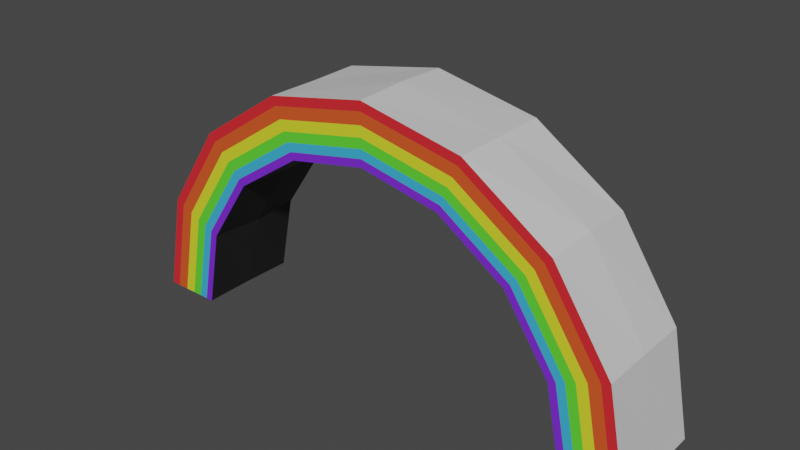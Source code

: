 # Source: Rainbow.blend  (saved by Blender 2.80.75; exported with 4.5.12 LTS)
import bpy
from mathutils import Matrix  # noqa: F401  (used for matrix-valued properties, if any)

bpy.ops.wm.read_factory_settings(use_empty=True)
scene = bpy.context.scene
scene.name = 'Scene'

# ---- collections
col_collection = bpy.data.collections.new('Collection'); scene.collection.children.link(col_collection)

# ---- materials (node trees are filled in below, after node groups)
mat_material_001 = bpy.data.materials.new('Material.001')
mat_material_001.use_transparent_shadow = False
mat_material_002 = bpy.data.materials.new('Material.002')
mat_material_002.use_transparent_shadow = False
mat_material_003 = bpy.data.materials.new('Material.003')
mat_material_003.use_transparent_shadow = False
mat_material_004 = bpy.data.materials.new('Material.004')
mat_material_004.use_transparent_shadow = False
mat_material_005 = bpy.data.materials.new('Material.005')
mat_material_005.use_transparent_shadow = False
mat_material_006 = bpy.data.materials.new('Material.006')
mat_material_006.use_transparent_shadow = False
mat_material_007 = bpy.data.materials.new('Material.007')
mat_material_007.use_transparent_shadow = False
mat_material_008 = bpy.data.materials.new('Material.008')
mat_material_008.use_transparent_shadow = False

# ---- material node trees
mat_material_001.use_nodes = True; mat_material_001.node_tree.nodes.clear()
_N = mat_material_001.node_tree.nodes; _L = mat_material_001.node_tree.links
n0 = _N.new('ShaderNodeOutputMaterial'); n0.name = 'Material Output'; n0.location = (300, 300)
n1 = _N.new('ShaderNodeBsdfPrincipled'); n1.name = 'Principled BSDF'; n1.location = (10, 300)
n1.distribution = 'GGX'
n1.subsurface_method = 'BURLEY'
n1.inputs[0].default_value = (0.9099, 0.9099, 0.9099, 1.0)
n1.inputs[1].default_value = 0.3772
n1.inputs[2].default_value = 0.6491
n1.inputs[3].default_value = 1.45
n1.inputs[27].default_value = (0.0, 0.0, 0.0, 1.0)
n1.inputs[28].default_value = 1.0
_L.new(n1.outputs[0], n0.inputs[0])
n0.is_active_output = True
mat_material_002.use_nodes = True; mat_material_002.node_tree.nodes.clear()
_N = mat_material_002.node_tree.nodes; _L = mat_material_002.node_tree.links
n0 = _N.new('ShaderNodeOutputMaterial'); n0.name = 'Material Output'; n0.location = (300, 300)
n1 = _N.new('ShaderNodeBsdfPrincipled'); n1.name = 'Principled BSDF'; n1.location = (10, 300)
n1.distribution = 'GGX'
n1.subsurface_method = 'BURLEY'
n1.inputs[0].default_value = (0.8, 0.02398, 0.03253, 1.0)
n1.inputs[3].default_value = 1.45
n1.inputs[27].default_value = (0.0, 0.0, 0.0, 1.0)
n1.inputs[28].default_value = 1.0
_L.new(n1.outputs[0], n0.inputs[0])
n0.is_active_output = True
mat_material_003.use_nodes = True; mat_material_003.node_tree.nodes.clear()
_N = mat_material_003.node_tree.nodes; _L = mat_material_003.node_tree.links
n0 = _N.new('ShaderNodeOutputMaterial'); n0.name = 'Material Output'; n0.location = (300, 300)
n1 = _N.new('ShaderNodeBsdfPrincipled'); n1.name = 'Principled BSDF'; n1.location = (10, 300)
n1.distribution = 'GGX'
n1.subsurface_method = 'BURLEY'
n1.inputs[0].default_value = (0.8, 0.0979, 0.02009, 1.0)
n1.inputs[3].default_value = 1.45
n1.inputs[27].default_value = (0.0, 0.0, 0.0, 1.0)
n1.inputs[28].default_value = 1.0
_L.new(n1.outputs[0], n0.inputs[0])
n0.is_active_output = True
mat_material_004.use_nodes = True; mat_material_004.node_tree.nodes.clear()
_N = mat_material_004.node_tree.nodes; _L = mat_material_004.node_tree.links
n0 = _N.new('ShaderNodeOutputMaterial'); n0.name = 'Material Output'; n0.location = (300, 300)
n1 = _N.new('ShaderNodeBsdfPrincipled'); n1.name = 'Principled BSDF'; n1.location = (10, 300)
n1.distribution = 'GGX'
n1.subsurface_method = 'BURLEY'
n1.inputs[0].default_value = (0.7816, 0.8, 0.03123, 1.0)
n1.inputs[3].default_value = 1.45
n1.inputs[27].default_value = (0.0, 0.0, 0.0, 1.0)
n1.inputs[28].default_value = 1.0
_L.new(n1.outputs[0], n0.inputs[0])
n0.is_active_output = True
mat_material_005.use_nodes = True; mat_material_005.node_tree.nodes.clear()
_N = mat_material_005.node_tree.nodes; _L = mat_material_005.node_tree.links
n0 = _N.new('ShaderNodeOutputMaterial'); n0.name = 'Material Output'; n0.location = (300, 300)
n1 = _N.new('ShaderNodeBsdfPrincipled'); n1.name = 'Principled BSDF'; n1.location = (10, 300)
n1.distribution = 'GGX'
n1.subsurface_method = 'BURLEY'
n1.inputs[0].default_value = (0.1177, 0.8, 0.03825, 1.0)
n1.inputs[3].default_value = 1.45
n1.inputs[27].default_value = (0.0, 0.0, 0.0, 1.0)
n1.inputs[28].default_value = 1.0
_L.new(n1.outputs[0], n0.inputs[0])
n0.is_active_output = True
mat_material_006.use_nodes = True; mat_material_006.node_tree.nodes.clear()
_N = mat_material_006.node_tree.nodes; _L = mat_material_006.node_tree.links
n0 = _N.new('ShaderNodeOutputMaterial'); n0.name = 'Material Output'; n0.location = (300, 300)
n1 = _N.new('ShaderNodeBsdfPrincipled'); n1.name = 'Principled BSDF'; n1.location = (10, 300)
n1.distribution = 'GGX'
n1.subsurface_method = 'BURLEY'
n1.inputs[0].default_value = (0.05213, 0.4653, 0.8, 1.0)
n1.inputs[3].default_value = 1.45
n1.inputs[27].default_value = (0.0, 0.0, 0.0, 1.0)
n1.inputs[28].default_value = 1.0
_L.new(n1.outputs[0], n0.inputs[0])
n0.is_active_output = True
mat_material_007.use_nodes = True; mat_material_007.node_tree.nodes.clear()
_N = mat_material_007.node_tree.nodes; _L = mat_material_007.node_tree.links
n0 = _N.new('ShaderNodeOutputMaterial'); n0.name = 'Material Output'; n0.location = (300, 300)
n1 = _N.new('ShaderNodeBsdfPrincipled'); n1.name = 'Principled BSDF'; n1.location = (10, 300)
n1.distribution = 'GGX'
n1.subsurface_method = 'BURLEY'
n1.inputs[0].default_value = (0.1968, 0.02623, 0.8, 1.0)
n1.inputs[3].default_value = 1.45
n1.inputs[27].default_value = (0.0, 0.0, 0.0, 1.0)
n1.inputs[28].default_value = 1.0
_L.new(n1.outputs[0], n0.inputs[0])
n0.is_active_output = True
mat_material_008.use_nodes = True; mat_material_008.node_tree.nodes.clear()
_N = mat_material_008.node_tree.nodes; _L = mat_material_008.node_tree.links
n0 = _N.new('ShaderNodeOutputMaterial'); n0.name = 'Material Output'; n0.location = (300, 300)
n1 = _N.new('ShaderNodeBsdfPrincipled'); n1.name = 'Principled BSDF'; n1.location = (10, 300)
n1.distribution = 'GGX'
n1.subsurface_method = 'BURLEY'
n1.inputs[0].default_value = (0.02727, 0.02727, 0.02727, 1.0)
n1.inputs[1].default_value = 0.4825
n1.inputs[2].default_value = 0.5526
n1.inputs[3].default_value = 1.45
n1.inputs[27].default_value = (0.0, 0.0, 0.0, 1.0)
n1.inputs[28].default_value = 1.0
_L.new(n1.outputs[0], n0.inputs[0])
n0.is_active_output = True

# ---- world
world_world = bpy.data.worlds.new('World'); scene.world = world_world
world_world.use_nodes = True; world_world.node_tree.nodes.clear()
_N = world_world.node_tree.nodes; _L = world_world.node_tree.links
n0 = _N.new('ShaderNodeOutputWorld'); n0.name = 'World Output'; n0.location = (300, 300)
n1 = _N.new('ShaderNodeBackground'); n1.name = 'Background'; n1.location = (10, 300)
n1.inputs[0].default_value = (0.05088, 0.05088, 0.05088, 1.0)
_L.new(n1.outputs[0], n0.inputs[0])
n0.is_active_output = True
world_world.color = (0.05088, 0.05088, 0.05088)
world_world.use_sun_shadow = False
world_world.sun_shadow_jitter_overblur = 0.0

# ---- meshes
me_torus_003 = bpy.data.meshes.new('Torus.003')
me_torus_003.from_pydata([(1.124, -0.0007065, 0.0005692), (1.125, 0.0, 0.2165), (0.875, 0.0, 0.2165), (0.875, -0.002588, -7.123e-09), (0.875, 0.0, -0.2165), (1.125, 0.0, -0.2165), (1.04, 0.4334, 0.003409), (1.039, 0.4305, 0.2165), (0.8084, 0.3348, 0.2165), (0.8095, 0.3299, -4.155e-09), (0.8084, 0.3348, -0.2165), (1.039, 0.4305, -0.2165), (0.802, 0.8069, 0.00253), (0.7955, 0.7955, 0.2165), (0.6187, 0.6187, 0.2165), (0.6208, 0.6101, -1.564e-09), (0.6187, 0.6187, -0.2165), (0.7955, 0.7955, -0.2165), (0.4322, 1.041, 0.004135), (0.4305, 1.039, 0.2165), (0.3348, 0.8084, 0.2165), (0.3353, 0.7983, 1.263e-10), (0.3348, 0.8084, -0.2165), (0.4305, 1.039, -0.2165), (5.952e-08, 1.132, -1.344e-15), (8.494e-08, 1.125, 0.2165), (6.606e-08, 0.875, 0.2165), (7.362e-08, 0.8702, 4.657e-10), (6.606e-08, 0.875, -0.2165), (8.494e-08, 1.125, -0.2165), (-0.4291, 1.037, -0.004134), (-0.4305, 1.039, 0.2165), (-0.3348, 0.8084, 0.2165), (-0.3288, 0.8058, -2.016e-10), (-0.3348, 0.8084, -0.2165), (-0.4305, 1.039, -0.2165), (-0.7978, 0.7921, 0.008418), (-0.7955, 0.7955, 0.2165), (-0.6187, 0.6187, 0.2165), (-0.6055, 0.6165, -1.842e-09), (-0.6187, 0.6187, -0.2165), (-0.7955, 0.7955, -0.2165), (-1.048, 0.4301, 0.006845), (-1.039, 0.4305, 0.2165), (-0.8084, 0.3348, 0.2165), (-0.7878, 0.3345, -3.982e-10), (-0.8084, 0.3348, -0.2165), (-1.039, 0.4305, -0.2165), (-1.134, 0.02581, -0.003949), (-1.125, 9.835e-08, 0.2165), (-0.875, 7.649e-08, 0.2165), (-0.873, 0.004517, -7.434e-09), (-0.875, 7.649e-08, -0.2165), (-1.125, 9.835e-08, -0.2165), (1.085, 0.0, 0.2165), (1.003, 0.4153, 0.2165), (0.7673, 0.7673, 0.2165), (0.4153, 1.003, 0.2165), (8.193e-08, 1.085, 0.2165), (-0.4153, 1.003, 0.2165), (-0.7673, 0.7673, 0.2165), (-1.003, 0.4153, 0.2165), (-1.085, 9.487e-08, 0.2165), (1.034, 0.0, 0.2165), (0.9553, 0.3957, 0.2165), (0.7312, 0.7312, 0.2165), (0.3957, 0.9553, 0.2165), (7.807e-08, 1.034, 0.2165), (-0.3957, 0.9553, 0.2165), (-0.7312, 0.7312, 0.2165), (-0.9553, 0.3957, 0.2165), (-1.034, 9.04e-08, 0.2165), (0.9881, 0.0, 0.2165), (0.9129, 0.3781, 0.2165), (0.6987, 0.6987, 0.2165), (0.3781, 0.9129, 0.2165), (7.46e-08, 0.9881, 0.2165), (-0.3781, 0.9129, 0.2165), (-0.6987, 0.6987, 0.2165), (-0.9129, 0.3781, 0.2165), (-0.9881, 8.638e-08, 0.2165), (0.9452, 0.0, 0.2165), (0.8732, 0.3617, 0.2165), (0.6684, 0.6684, 0.2165), (0.3617, 0.8732, 0.2165), (7.136e-08, 0.9452, 0.2165), (-0.3617, 0.8732, 0.2165), (-0.6684, 0.6684, 0.2165), (-0.8732, 0.3617, 0.2165), (-0.9452, 8.263e-08, 0.2165), (0.9079, 0.0, 0.2165), (0.8388, 0.3474, 0.2165), (0.642, 0.642, 0.2165), (0.3474, 0.8388, 0.2165), (6.855e-08, 0.9079, 0.2165), (-0.3474, 0.8388, 0.2165), (-0.642, 0.642, 0.2165), (-0.8388, 0.3474, 0.2165), (-0.9079, 7.937e-08, 0.2165)], [], [(0, 6, 7, 1), (90, 91, 8, 2), (2, 8, 9, 3), (3, 9, 10, 4), (4, 10, 11, 5), (5, 11, 6, 0), (6, 12, 13, 7), (91, 92, 14, 8), (8, 14, 15, 9), (9, 15, 16, 10), (10, 16, 17, 11), (11, 17, 12, 6), (12, 18, 19, 13), (92, 93, 20, 14), (14, 20, 21, 15), (15, 21, 22, 16), (16, 22, 23, 17), (17, 23, 18, 12), (18, 24, 25, 19), (93, 94, 26, 20), (20, 26, 27, 21), (21, 27, 28, 22), (22, 28, 29, 23), (23, 29, 24, 18), (24, 30, 31, 25), (94, 95, 32, 26), (26, 32, 33, 27), (27, 33, 34, 28), (28, 34, 35, 29), (29, 35, 30, 24), (30, 36, 37, 31), (95, 96, 38, 32), (32, 38, 39, 33), (33, 39, 40, 34), (34, 40, 41, 35), (35, 41, 36, 30), (36, 42, 43, 37), (96, 97, 44, 38), (38, 44, 45, 39), (39, 45, 46, 40), (40, 46, 47, 41), (41, 47, 42, 36), (42, 48, 49, 43), (97, 98, 50, 44), (44, 50, 51, 45), (45, 51, 52, 46), (46, 52, 53, 47), (47, 53, 48, 42), (48, 53, 52, 51, 50, 98, 89, 80, 71, 62, 49), (0, 1, 54, 63, 72, 81, 90, 2, 3, 4, 5), (43, 49, 62, 61), (37, 43, 61, 60), (31, 37, 60, 59), (25, 31, 59, 58), (19, 25, 58, 57), (13, 19, 57, 56), (7, 13, 56, 55), (1, 7, 55, 54), (61, 62, 71, 70), (60, 61, 70, 69), (59, 60, 69, 68), (58, 59, 68, 67), (57, 58, 67, 66), (56, 57, 66, 65), (55, 56, 65, 64), (54, 55, 64, 63), (70, 71, 80, 79), (69, 70, 79, 78), (68, 69, 78, 77), (67, 68, 77, 76), (66, 67, 76, 75), (65, 66, 75, 74), (64, 65, 74, 73), (63, 64, 73, 72), (79, 80, 89, 88), (78, 79, 88, 87), (77, 78, 87, 86), (76, 77, 86, 85), (75, 76, 85, 84), (74, 75, 84, 83), (73, 74, 83, 82), (72, 73, 82, 81), (88, 89, 98, 97), (87, 88, 97, 96), (86, 87, 96, 95), (85, 86, 95, 94), (84, 85, 94, 93), (83, 84, 93, 92), (82, 83, 92, 91), (81, 82, 91, 90)])
me_torus_003.polygons.foreach_set('material_index', [0, 6, 7, 7, 0, 0, 0, 6, 7, 7, 0, 0, 0, 6, 7, 7, 0, 0, 0, 6, 7, 7, 0, 0, 0, 6, 7, 7, 0, 0, 0, 6, 7, 7, 0, 0, 0, 6, 7, 7, 0, 0, 0, 6, 7, 7, 0, 0, 0, 0, 1, 1, 1, 1, 1, 1, 1, 1, 2, 2, 2, 2, 2, 2, 2, 2, 3, 3, 3, 3, 3, 3, 3, 3, 4, 4, 4, 4, 4, 4, 4, 4, 5, 5, 5, 5, 5, 5, 5, 5])
_uv = me_torus_003.uv_layers.new(name='UVMap')
_uv.uv.foreach_set('vector', [0.5, 0.4379, 0.545, 0.4648, 0.5625, 0.6667, 0.5, 0.6667, 0.5, 0.8114, 0.5625, 0.8114, 0.5625, 0.8333, 0.5, 0.8333, 0.5, 0.8333, 0.5625, 0.8333, 0.5625, 1.0, 0.5, 1.0, 0.5, -1.11e-16, 0.5625, -1.11e-16, 0.5625, 0.1667, 0.5, 0.1667, 0.5, 0.1667, 0.5625, 0.1667, 0.5625, 0.3333, 0.5, 0.3333, 0.5, 0.3333, 0.5625, 0.3333, 0.545, 0.4648, 0.5, 0.4379, 0.545, 0.4648, 0.6142, 0.4796, 0.625, 0.6667, 0.5625, 0.6667, 0.5625, 0.8114, 0.625, 0.8114, 0.625, 0.8333, 0.5625, 0.8333, 0.5625, 0.8333, 0.625, 0.8333, 0.625, 1.0, 0.5625, 1.0, 0.5625, -1.11e-16, 0.625, -1.11e-16, 0.625, 0.1667, 0.5625, 0.1667, 0.5625, 0.1667, 0.625, 0.1667, 0.625, 0.3333, 0.5625, 0.3333, 0.5625, 0.3333, 0.625, 0.3333, 0.6142, 0.4796, 0.545, 0.4648, 0.6142, 0.4796, 0.68, 0.4979, 0.6875, 0.6667, 0.625, 0.6667, 0.625, 0.8114, 0.6875, 0.8114, 0.6875, 0.8333, 0.625, 0.8333, 0.625, 0.8333, 0.6875, 0.8333, 0.6875, 1.0, 0.625, 1.0, 0.625, -1.11e-16, 0.6875, -1.11e-16, 0.6875, 0.1667, 0.625, 0.1667, 0.625, 0.1667, 0.6875, 0.1667, 0.6875, 0.3333, 0.625, 0.3333, 0.625, 0.3333, 0.6875, 0.3333, 0.68, 0.4979, 0.6142, 0.4796, 0.68, 0.4979, 0.75, 0.5, 0.75, 0.6667, 0.6875, 0.6667, 0.6875, 0.8114, 0.75, 0.8114, 0.75, 0.8333, 0.6875, 0.8333, 0.6875, 0.8333, 0.75, 0.8333, 0.75, 1.0, 0.6875, 1.0, 0.6875, -1.11e-16, 0.75, -1.11e-16, 0.75, 0.1667, 0.6875, 0.1667, 0.6875, 0.1667, 0.75, 0.1667, 0.75, 0.3333, 0.6875, 0.3333, 0.6875, 0.3333, 0.75, 0.3333, 0.75, 0.5, 0.68, 0.4979, 0.75, 0.5, 0.8198, 0.5, 0.8125, 0.6667, 0.75, 0.6667, 0.75, 0.8114, 0.8125, 0.8114, 0.8125, 0.8333, 0.75, 0.8333, 0.75, 0.8333, 0.8125, 0.8333, 0.8125, 1.0, 0.75, 1.0, 0.75, -1.11e-16, 0.8125, -1.11e-16, 0.8125, 0.1667, 0.75, 0.1667, 0.75, 0.1667, 0.8125, 0.1667, 0.8125, 0.3333, 0.75, 0.3333, 0.75, 0.3333, 0.8125, 0.3333, 0.8198, 0.5, 0.75, 0.5, 0.8198, 0.5, 0.8884, 0.5, 0.875, 0.6667, 0.8125, 0.6667, 0.8125, 0.8114, 0.875, 0.8114, 0.875, 0.8333, 0.8125, 0.8333, 0.8125, 0.8333, 0.875, 0.8333, 0.875, 1.0, 0.8125, 1.0, 0.8125, -1.11e-16, 0.875, -1.11e-16, 0.875, 0.1667, 0.8125, 0.1667, 0.8125, 0.1667, 0.875, 0.1667, 0.875, 0.3333, 0.8125, 0.3333, 0.8125, 0.3333, 0.875, 0.3333, 0.8884, 0.5, 0.8198, 0.5, 0.8884, 0.5, 0.9546, 0.4678, 0.9375, 0.6667, 0.875, 0.6667, 0.875, 0.8114, 0.9375, 0.8114, 0.9375, 0.8333, 0.875, 0.8333, 0.875, 0.8333, 0.9375, 0.8333, 0.9208, 1.0, 0.875, 1.0, 0.875, -1.11e-16, 0.9208, -1.11e-16, 0.9375, 0.1667, 0.875, 0.1667, 0.875, 0.1667, 0.9375, 0.1667, 0.9375, 0.3333, 0.875, 0.3333, 0.875, 0.3333, 0.9375, 0.3333, 0.9546, 0.4678, 0.8884, 0.5, 0.9546, 0.4678, 1.0, 0.5327, 1.0, 0.6667, 0.9375, 0.6667, 0.9375, 0.8114, 1.0, 0.8114, 1.0, 0.8333, 0.9375, 0.8333, 0.9375, 0.8333, 1.0, 0.8333, 1.0, 1.0, 0.9208, 1.0, 0.9208, -1.11e-16, 1.0, -1.11e-16, 1.0, 0.1667, 0.9375, 0.1667, 0.9375, 0.1667, 1.0, 0.1667, 1.0, 0.3333, 0.9375, 0.3333, 0.9375, 0.3333, 1.0, 0.3333, 1.0, 0.5327, 0.9546, 0.4678, 1.0, 0.5327, 1.0, 0.3333, 1.0, 0.1667, 1.0, -1.11e-16, 1.0, 0.8333, 1.0, 0.8114, 1.0, 0.7865, 1.0, 0.7579, 1.0, 0.7273, 1.0, 0.6932, 1.0, 0.6667, 0.5, 0.4379, 0.5, 0.6667, 0.5, 0.6932, 0.5, 0.7273, 0.5, 0.7579, 0.5, 0.7865, 0.5, 0.8114, 0.5, 0.8333, 0.5, -1.11e-16, 0.5, 0.1667, 0.5, 0.3333, 0.9375, 0.6667, 1.0, 0.6667, 1.0, 0.6932, 0.9375, 0.6932, 0.875, 0.6667, 0.9375, 0.6667, 0.9375, 0.6932, 0.875, 0.6932, 0.8125, 0.6667, 0.875, 0.6667, 0.875, 0.6932, 0.8125, 0.6932, 0.75, 0.6667, 0.8125, 0.6667, 0.8125, 0.6932, 0.75, 0.6932, 0.6875, 0.6667, 0.75, 0.6667, 0.75, 0.6932, 0.6875, 0.6932, 0.625, 0.6667, 0.6875, 0.6667, 0.6875, 0.6932, 0.625, 0.6932, 0.5625, 0.6667, 0.625, 0.6667, 0.625, 0.6932, 0.5625, 0.6932, 0.5, 0.6667, 0.5625, 0.6667, 0.5625, 0.6932, 0.5, 0.6932, 0.9375, 0.6932, 1.0, 0.6932, 1.0, 0.7273, 0.9375, 0.7273, 0.875, 0.6932, 0.9375, 0.6932, 0.9375, 0.7273, 0.875, 0.7273, 0.8125, 0.6932, 0.875, 0.6932, 0.875, 0.7273, 0.8125, 0.7273, 0.75, 0.6932, 0.8125, 0.6932, 0.8125, 0.7273, 0.75, 0.7273, 0.6875, 0.6932, 0.75, 0.6932, 0.75, 0.7273, 0.6875, 0.7273, 0.625, 0.6932, 0.6875, 0.6932, 0.6875, 0.7273, 0.625, 0.7273, 0.5625, 0.6932, 0.625, 0.6932, 0.625, 0.7273, 0.5625, 0.7273, 0.5, 0.6932, 0.5625, 0.6932, 0.5625, 0.7273, 0.5, 0.7273, 0.9375, 0.7273, 1.0, 0.7273, 1.0, 0.7579, 0.9375, 0.7579, 0.875, 0.7273, 0.9375, 0.7273, 0.9375, 0.7579, 0.875, 0.7579, 0.8125, 0.7273, 0.875, 0.7273, 0.875, 0.7579, 0.8125, 0.7579, 0.75, 0.7273, 0.8125, 0.7273, 0.8125, 0.7579, 0.75, 0.7579, 0.6875, 0.7273, 0.75, 0.7273, 0.75, 0.7579, 0.6875, 0.7579, 0.625, 0.7273, 0.6875, 0.7273, 0.6875, 0.7579, 0.625, 0.7579, 0.5625, 0.7273, 0.625, 0.7273, 0.625, 0.7579, 0.5625, 0.7579, 0.5, 0.7273, 0.5625, 0.7273, 0.5625, 0.7579, 0.5, 0.7579, 0.9375, 0.7579, 1.0, 0.7579, 1.0, 0.7865, 0.9375, 0.7865, 0.875, 0.7579, 0.9375, 0.7579, 0.9375, 0.7865, 0.875, 0.7865, 0.8125, 0.7579, 0.875, 0.7579, 0.875, 0.7865, 0.8125, 0.7865, 0.75, 0.7579, 0.8125, 0.7579, 0.8125, 0.7865, 0.75, 0.7865, 0.6875, 0.7579, 0.75, 0.7579, 0.75, 0.7865, 0.6875, 0.7865, 0.625, 0.7579, 0.6875, 0.7579, 0.6875, 0.7865, 0.625, 0.7865, 0.5625, 0.7579, 0.625, 0.7579, 0.625, 0.7865, 0.5625, 0.7865, 0.5, 0.7579, 0.5625, 0.7579, 0.5625, 0.7865, 0.5, 0.7865, 0.9375, 0.7865, 1.0, 0.7865, 1.0, 0.8114, 0.9375, 0.8114, 0.875, 0.7865, 0.9375, 0.7865, 0.9375, 0.8114, 0.875, 0.8114, 0.8125, 0.7865, 0.875, 0.7865, 0.875, 0.8114, 0.8125, 0.8114, 0.75, 0.7865, 0.8125, 0.7865, 0.8125, 0.8114, 0.75, 0.8114, 0.6875, 0.7865, 0.75, 0.7865, 0.75, 0.8114, 0.6875, 0.8114, 0.625, 0.7865, 0.6875, 0.7865, 0.6875, 0.8114, 0.625, 0.8114, 0.5625, 0.7865, 0.625, 0.7865, 0.625, 0.8114, 0.5625, 0.8114, 0.5, 0.7865, 0.5625, 0.7865, 0.5625, 0.8114, 0.5, 0.8114])
me_torus_003.materials.append(mat_material_001)
me_torus_003.materials.append(mat_material_002)
me_torus_003.materials.append(mat_material_003)
me_torus_003.materials.append(mat_material_004)
me_torus_003.materials.append(mat_material_005)
me_torus_003.materials.append(mat_material_006)
me_torus_003.materials.append(mat_material_007)
me_torus_003.materials.append(mat_material_008)
me_torus_003.use_remesh_preserve_volume = False
me_torus_003.use_remesh_preserve_attributes = False
me_torus_003.use_mirror_vertex_groups = False
me_torus_003.update()

# ---- objects
ob_torus_003 = bpy.data.objects.new('Torus.003', me_torus_003)

# ---- transforms, parenting, visibility, modifiers, constraints
ob_torus_003.location = (0.0, 0.0, 0.01843)
ob_torus_003.rotation_euler = (1.571, -0.0, 0.0)
ob_torus_003.scale = (3.889, 3.889, 3.889)
ob_torus_003.lineart.crease_threshold = 0.0

# ---- collection membership
col_collection.objects.link(ob_torus_003)

# ---- scene / render settings (as saved in the file)
scene.frame_start = 1; scene.frame_end = 250; scene.frame_set(0)
scene.render.engine = 'BLENDER_EEVEE_NEXT'
scene.cycles.use_denoising = False
scene.cycles.samples = 128
scene.cycles.sampling_pattern = 'TABULATED_SOBOL'
scene.cycles.use_adaptive_sampling = False
scene.cycles.use_light_tree = False
scene.view_settings.view_transform = 'Filmic'
bpy.context.view_layer.update()

# ---- added for rendering (the .blend has no active camera and no usable light): camera, sun
cam_auto = bpy.data.cameras.new('AutoCamera')
cam_auto.lens = 50.0
cam_auto.sensor_width = 36.0
cam_auto.clip_end = 1000.0
ob_auto_camera = bpy.data.objects.new('AutoCamera', cam_auto)
scene.collection.objects.link(ob_auto_camera)
ob_auto_camera.location = (9.21025, -11.0724, 9.59557)
ob_auto_camera.rotation_euler = (1.09748, -7.21219e-08, 0.694738)
scene.camera = ob_auto_camera
light_auto_sun = bpy.data.lights.new('AutoSun', 'SUN')
light_auto_sun.energy = 3.0
light_auto_sun.angle = 0.0523599
ob_auto_sun = bpy.data.objects.new('AutoSun', light_auto_sun)
scene.collection.objects.link(ob_auto_sun)
ob_auto_sun.rotation_euler = (0.872665, 0.174533, 0.523599)
bpy.context.view_layer.update()

